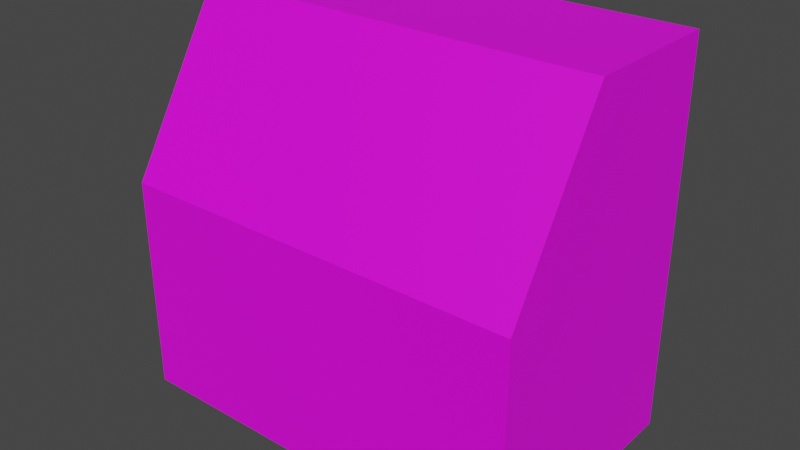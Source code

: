 # Source: icestorage.blend  (saved by Blender 3.6.13; exported with 4.5.12 LTS)
import bpy
from mathutils import Matrix  # noqa: F401  (used for matrix-valued properties, if any)

bpy.ops.wm.read_factory_settings(use_empty=True)
scene = bpy.context.scene
scene.name = 'Scene'

# ---- collections
col_collection = bpy.data.collections.new('Collection'); scene.collection.children.link(col_collection)

# ---- images (referenced by path relative to the original .blend; pixels are not part of the script)
import os
ASSET_DIR = os.environ.get("B2B_ASSET_DIR", "")  # directory of the original .blend (textures are referenced by path, not embedded)
HERE = os.path.dirname(os.path.abspath(__file__))  # packed textures are extracted next to this script under _unpacked/

def load_image(name, relpath, width, height, colorspace="sRGB"):
    """Load a texture the original file referenced (path relative to the .blend, or extracted next to this script)."""
    p = next((c for c in (os.path.join(HERE, relpath), os.path.join(ASSET_DIR, relpath)) if relpath and os.path.exists(c)), "")
    if p:
        img = bpy.data.images.load(p, check_existing=True)
        img.name = name
    else:  # same state as the original file: an image datablock whose file is absent (Cycles renders it pink)
        img = bpy.data.images.new(name, width, height)
        img.source = "FILE"
        img.filepath = "//" + (relpath or name)
    img.colorspace_settings.name = colorspace
    return img
img_icestorage_png = load_image('icestorage.png', 'icestorage.png', 1024, 1024, 'sRGB')

# ---- materials (node trees are filled in below, after node groups)
mat_material = bpy.data.materials.new('Material')
mat_material.alpha_threshold = 0.0
mat_material.use_transparent_shadow = False
mat_material.roughness = 0.5
mat_material.line_color = (0.0, 0.0, 0.0, 1.0)

# ---- material node trees
mat_material.use_nodes = True; mat_material.node_tree.nodes.clear()
_N = mat_material.node_tree.nodes; _L = mat_material.node_tree.links
n0 = _N.new('ShaderNodeOutputMaterial'); n0.name = 'Material Output'; n0.location = (300, 300)
n1 = _N.new('ShaderNodeBsdfPrincipled'); n1.name = 'Principled BSDF'; n1.location = (10, 300)
n1.distribution = 'GGX'
n1.subsurface_method = 'RANDOM_WALK_SKIN'
n1.inputs[3].default_value = 1.45
n1.inputs[27].default_value = (0.0, 0.0, 0.0, 1.0)
n1.inputs[28].default_value = 1.0
n2 = _N.new('ShaderNodeTexImage'); n2.name = 'Image Texture'; n2.location = (-280, 280)
n2.image = img_icestorage_png
_L.new(n1.outputs[0], n0.inputs[0])
_L.new(n2.outputs[0], n1.inputs[0])
n0.is_active_output = True

# ---- world
world_world = bpy.data.worlds.new('World'); scene.world = world_world
world_world.use_nodes = True; world_world.node_tree.nodes.clear()
_N = world_world.node_tree.nodes; _L = world_world.node_tree.links
n0 = _N.new('ShaderNodeOutputWorld'); n0.name = 'World Output'; n0.location = (300, 300)
n1 = _N.new('ShaderNodeBackground'); n1.name = 'Background'; n1.location = (10, 300)
n1.inputs[0].default_value = (0.05088, 0.05088, 0.05088, 1.0)
_L.new(n1.outputs[0], n0.inputs[0])
n0.is_active_output = True
world_world.color = (0.05088, 0.05088, 0.05088)
world_world.use_sun_shadow = False
world_world.sun_shadow_jitter_overblur = 0.0

# ---- meshes
me_cube = bpy.data.meshes.new('Cube')
me_cube.from_pydata([(1.0, 0.855, 2.706), (1.0, 0.855, 0.0), (1.0, -0.8819, 1.528), (1.0, -0.8819, 0.0), (-1.0, 0.855, 2.706), (-1.0, 0.855, 0.0), (-1.0, -0.8819, 1.528), (-1.0, -0.8819, 0.0), (-1.0, -0.1686, 0.0), (1.0, -0.1686, 2.706), (-1.0, -0.1686, 2.706), (1.0, -0.1686, 0.0), (0.0, 0.855, 0.0), (0.0, -0.8819, 1.528), (0.0, -0.8819, 0.0), (0.0, 0.855, 2.706), (0.0, -0.1686, 2.706), (-0.5, 0.855, 0.0), (-0.5, -0.8819, 1.528), (-0.5, -0.8819, 0.0), (-0.5, 0.855, 2.706), (-0.5, -0.1686, 2.706), (0.5, -0.8819, 0.0), (0.5, 0.855, 2.706), (0.5, -0.1686, 2.706), (0.5, 0.855, 0.0), (0.5, -0.8819, 1.528), (1.0, 0.855, 0.4065), (-1.0, -0.8819, 0.4065), (1.0, -0.8819, 0.4065), (-1.0, 0.855, 0.4065), (1.0, -0.1686, 0.4065), (-1.0, -0.1686, 0.4065), (0.0, 0.855, 0.4065), (0.0, -0.8819, 0.4065), (-0.5, 0.855, 0.4065), (-0.5, -0.8819, 0.4065), (0.5, -0.8819, 0.4065), (0.5, 0.855, 0.4065)], [], [(21, 10, 6, 18), (36, 18, 6, 28), (32, 10, 4, 30), (31, 9, 2, 29), (38, 23, 0, 27), (27, 0, 9, 31), (28, 6, 10, 32), (20, 4, 10, 21), (23, 15, 16, 24), (35, 20, 15, 33), (37, 26, 13, 34), (24, 16, 13, 26), (30, 4, 20, 35), (15, 20, 21, 16), (34, 13, 18, 36), (16, 21, 18, 13), (9, 24, 26, 2), (29, 2, 26, 37), (0, 23, 24, 9), (33, 15, 23, 38), (12, 33, 38, 25), (3, 29, 37, 22), (14, 34, 36, 19), (5, 30, 35, 17), (22, 37, 34, 14), (17, 35, 33, 12), (7, 28, 32, 8), (1, 27, 31, 11), (25, 38, 27, 1), (11, 31, 29, 3), (8, 32, 30, 5), (19, 36, 28, 7)])
_uv = me_cube.uv_layers.new(name='UVMap')
_uv.uv.foreach_set('vector', [-0.8972, 0.4629, -0.8972, 0.5306, -0.9294, 0.5306, -0.9294, 0.4629, -0.9418, 0.4629, -0.9294, 0.4629, -0.9294, 0.5306, -0.9418, 0.5306, 0.1933, 1.25, 0.1939, 1.824, 0.09723, 1.824, 0.09723, 1.251, 1.103, 1.26, 1.103, 1.819, 1.033, 1.536, 1.033, 1.259, 0.2285, 0.7408, 0.2596, 0.7408, 0.2596, 0.7643, 0.2285, 0.7643, 1.194, 1.251, 1.194, 1.824, 1.097, 1.824, 1.097, 1.251, 0.2624, 1.259, 0.2624, 1.536, 0.1929, 1.819, 0.1933, 1.261, -0.7632, 0.6183, -0.7375, 0.6183, -0.7375, 0.6701, -0.7632, 0.6701, 1.185, 0.6183, 1.211, 0.6183, 1.211, 0.6701, 1.185, 0.6701, -0.7715, 0.6938, -0.7404, 0.6938, -0.7404, 0.7173, -0.7715, 0.7173, 1.058, 0.3227, 1.07, 0.3227, 1.07, 0.3904, 1.058, 0.3904, 1.838, 0.7104, 1.77, 0.7158, 1.771, 0.4732, 1.856, 0.4736, -0.7715, 0.6703, -0.7404, 0.6703, -0.7404, 0.6938, -0.7715, 0.6938, -0.7889, 0.6183, -0.7632, 0.6183, -0.7632, 0.6701, -0.7889, 0.6701, -0.9421, 0.3904, -0.9297, 0.3904, -0.9297, 0.4581, -0.9421, 0.4581, -0.2299, 0.7158, -0.305, 0.7249, -0.2911, 0.4719, -0.2294, 0.4732, 1.103, 0.2598, 1.103, 0.3275, 1.071, 0.3275, 1.071, 0.2598, 1.058, 0.2598, 1.071, 0.2598, 1.071, 0.3275, 1.058, 0.3275, 1.16, 0.6183, 1.185, 0.6183, 1.185, 0.6701, 1.16, 0.6701, 0.2285, 0.7173, 0.2596, 0.7173, 0.2596, 0.7408, 0.2285, 0.7408, 0.3754, 0.3053, 0.3741, 0.335, 0.3984, 0.3374, 0.3997, 0.3078, 1.424, 0.3103, 1.423, 0.3399, 1.398, 0.3374, 1.4, 0.3078, -0.6246, 0.3053, -0.6259, 0.335, -0.6503, 0.3325, -0.6489, 0.3029, -0.6732, 0.3004, -0.6746, 0.33, -0.6503, 0.3325, -0.6489, 0.3029, 1.4, 0.3078, 1.398, 0.3374, 1.374, 0.335, 1.375, 0.3053, -0.6489, 0.3029, -0.6503, 0.3325, -0.6259, 0.335, -0.6246, 0.3053, 0.3332, 1.301, 0.3318, 1.331, 0.3665, 1.334, 0.3679, 1.305, 1.418, 1.31, 1.416, 1.339, 1.367, 1.334, 1.368, 1.305, 0.3997, 0.3078, 0.3984, 0.3374, 0.4227, 0.3399, 0.4241, 0.3103, 1.368, 1.305, 1.367, 1.334, 1.332, 1.331, 1.333, 1.301, 0.3679, 1.305, 0.3665, 1.334, 0.4163, 1.339, 0.4177, 1.31, -0.6489, 0.3029, -0.6503, 0.3325, -0.6746, 0.33, -0.6732, 0.3004])
me_cube.materials.append(mat_material)
me_cube.use_mirror_vertex_groups = False
me_cube.update()

# ---- objects
ob_cube = bpy.data.objects.new('Cube', me_cube)

# ---- transforms, parenting, visibility, modifiers, constraints
ob_cube.location = (0.0, 0.0, 0.0)
ob_cube.scale = (1.439, 1.0, 1.0)
ob_cube.lock_rotations_4d = False
ob_cube.empty_display_type = 'ARROWS'
ob_cube.lineart.crease_threshold = 0.0

# ---- collection membership
col_collection.objects.link(ob_cube)

# ---- scene / render settings (as saved in the file)
scene.frame_start = 1; scene.frame_end = 250; scene.frame_set(1)
scene.render.engine = 'BLENDER_EEVEE_NEXT'
scene.cycles.sampling_pattern = 'TABULATED_SOBOL'
scene.view_settings.view_transform = 'Filmic'
bpy.context.view_layer.update()

# ---- added for rendering (the .blend has no active camera and no usable light): camera, sun
cam_auto = bpy.data.cameras.new('AutoCamera')
cam_auto.lens = 50.0
cam_auto.sensor_width = 36.0
cam_auto.clip_end = 1000.0
ob_auto_camera = bpy.data.objects.new('AutoCamera', cam_auto)
scene.collection.objects.link(ob_auto_camera)
ob_auto_camera.location = (3.99276, -4.80476, 4.54743)
ob_auto_camera.rotation_euler = (1.09748, -7.21219e-08, 0.694738)
scene.camera = ob_auto_camera
light_auto_sun = bpy.data.lights.new('AutoSun', 'SUN')
light_auto_sun.energy = 3.0
light_auto_sun.angle = 0.0523599
ob_auto_sun = bpy.data.objects.new('AutoSun', light_auto_sun)
scene.collection.objects.link(ob_auto_sun)
ob_auto_sun.rotation_euler = (0.872665, 0.174533, 0.523599)
bpy.context.view_layer.update()
